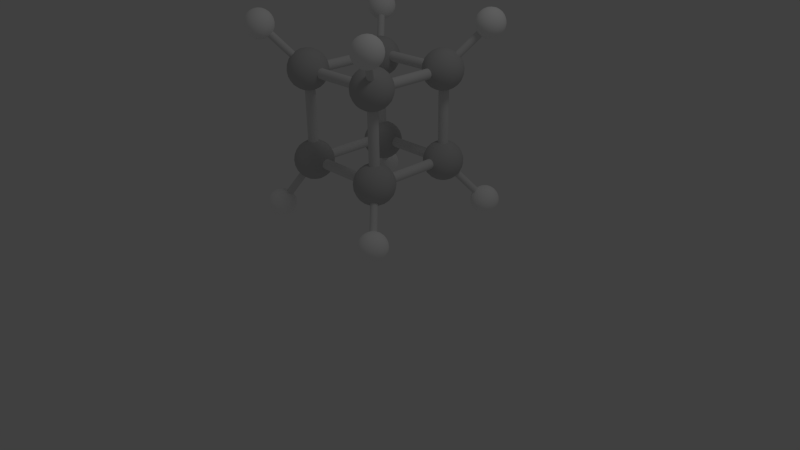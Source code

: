 # Source: C8H8.blend  (saved by Blender 2.53.0; exported with 4.5.12 LTS)
import bpy
from mathutils import Matrix  # noqa: F401  (used for matrix-valued properties, if any)

bpy.ops.wm.read_factory_settings(use_empty=True)
scene = bpy.context.scene
scene.name = 'Scene'

# ---- collections
col_collection_1 = bpy.data.collections.new('Collection 1'); scene.collection.children.link(col_collection_1)

# ---- materials (node trees are filled in below, after node groups)
mat_hydrogen = bpy.data.materials.new('Hydrogen')
mat_hydrogen.alpha_threshold = 0.0
mat_hydrogen.use_transparent_shadow = False
mat_hydrogen.diffuse_color = (1.0, 1.0, 1.0, 1.0)
mat_hydrogen.roughness = 0.5
mat_hydrogen.line_color = (0.0, 0.0, 0.0, 1.0)
mat_bond = bpy.data.materials.new('Bond')
mat_bond.alpha_threshold = 0.0
mat_bond.use_transparent_shadow = False
mat_bond.roughness = 0.5
mat_bond.line_color = (0.0, 0.0, 0.0, 1.0)
mat_oxygen = bpy.data.materials.new('Oxygen')
mat_oxygen.alpha_threshold = 0.0
mat_oxygen.use_transparent_shadow = False
mat_oxygen.diffuse_color = (0.565, 0.565, 0.565, 1.0)
mat_oxygen.roughness = 0.5
mat_oxygen.line_color = (0.0, 0.0, 0.0, 1.0)

# ---- material node trees

# ---- world
world_world = bpy.data.worlds.new('World'); scene.world = world_world
world_world.color = (0.05088, 0.05088, 0.05088)
world_world.use_sun_shadow = False
world_world.sun_shadow_jitter_overblur = 0.0
world_world.cycles.sampling_method = 'MANUAL'
world_world.cycles.sample_map_resolution = 256

# ---- cameras
cam_camera = bpy.data.cameras.new('Camera')
cam_camera.clip_end = 100.0
cam_camera.lens = 35.0
cam_camera.ortho_scale = 7.314
cam_camera.dof.focus_distance = 0.0
cam_camera.dof.aperture_fstop = 128.0

# ---- lights
light_lamp = bpy.data.lights.new('Lamp', 'POINT')
light_lamp.transmission_factor = 0.0
light_lamp.cutoff_distance = 30.0
light_lamp.energy = 100.0
light_lamp.shadow_buffer_clip_start = 1.001
light_lamp.shadow_soft_size = 1.0
light_lamp.shadow_maximum_resolution = 0.006
light_lamp.use_absolute_resolution = True
light_lamp.cycles.use_multiple_importance_sampling = False

# ---- meshes
me_hydrogen = bpy.data.meshes.new('Hydrogen')
me_hydrogen.from_pydata([(0.0, 0.0, -0.2), (0.1447, -0.1051, -0.08944), (-0.05528, -0.1701, -0.08944), (-0.1789, 0.0, -0.08944), (-0.05528, 0.1701, -0.08944), (0.1447, 0.1051, -0.08944), (0.05528, -0.1701, 0.08944), (-0.1447, -0.1051, 0.08944), (-0.1447, 0.1051, 0.08944), (0.05528, 0.1701, 0.08944), (0.1789, 0.0, 0.08944), (0.0, 0.0, 0.2), (0.08506, -0.0618, -0.1701), (-0.03249, -0.1, -0.1701), (0.05257, -0.1618, -0.1051), (0.08506, 0.0618, -0.1701), (0.1701, 0.0, -0.1051), (-0.1051, 0.0, -0.1701), (-0.1376, -0.1, -0.1051), (-0.03249, 0.1, -0.1701), (-0.1376, 0.1, -0.1051), (0.05257, 0.1618, -0.1051), (0.1902, 0.0618, 0.0), (0.1902, -0.0618, 0.0), (0.1176, -0.1618, 0.0), (0.0, -0.2, 0.0), (-0.1176, -0.1618, 0.0), (-0.1902, -0.0618, 0.0), (-0.1902, 0.0618, 0.0), (-0.1176, 0.1618, 0.0), (0.0, 0.2, 0.0), (0.1176, 0.1618, 0.0), (0.1376, -0.1, 0.1051), (-0.05257, -0.1618, 0.1051), (-0.1701, 0.0, 0.1051), (-0.05257, 0.1618, 0.1051), (0.1376, 0.1, 0.1051), (0.1051, 0.0, 0.1701), (0.03249, -0.1, 0.1701), (-0.08506, -0.0618, 0.1701), (-0.08506, 0.0618, 0.1701), (0.03249, 0.1, 0.1701), (0.1194, -0.08678, -0.1349), (0.04422, -0.03212, -0.1924), (-0.04562, -0.1404, -0.1349), (-0.01689, -0.05198, -0.1924), (0.1026, -0.1388, -0.1011), (-0.001405, -0.1725, -0.1011), (0.1194, 0.08678, -0.1349), (0.04422, 0.03212, -0.1924), (0.1637, -0.05465, -0.1011), (0.1637, 0.05465, -0.1011), (-0.1476, 0.0, -0.1349), (-0.05465, 0.0, -0.1924), (-0.1003, -0.1404, -0.1011), (-0.1645, -0.05198, -0.1011), (-0.04562, 0.1404, -0.1349), (-0.01689, 0.05198, -0.1924), (-0.1003, 0.1404, -0.1011), (-0.1645, 0.05198, -0.1011), (-0.001405, 0.1725, -0.1011), (0.1026, 0.1388, -0.1011), (0.1741, 0.08678, -0.04649), (0.1919, 0.03212, 0.04649), (0.1741, -0.08678, -0.04649), (0.1919, -0.03212, 0.04649), (0.1363, -0.1388, -0.04649), (0.08984, -0.1725, 0.04649), (0.02873, -0.1924, 0.04649), (-0.02873, -0.1924, -0.04649), (-0.1363, -0.1388, 0.04649), (-0.08984, -0.1725, -0.04649), (-0.1741, -0.08678, 0.04649), (-0.1919, -0.03212, -0.04649), (-0.1741, 0.08678, 0.04649), (-0.1919, 0.03212, -0.04649), (-0.08984, 0.1725, -0.04649), (-0.1363, 0.1388, 0.04649), (-0.02873, 0.1924, -0.04649), (0.02873, 0.1924, 0.04649), (0.1363, 0.1388, -0.04649), (0.08984, 0.1725, 0.04649), (0.1003, -0.1404, 0.1011), (0.1645, -0.05198, 0.1011), (-0.1026, -0.1388, 0.1011), (0.001405, -0.1725, 0.1011), (-0.1637, -0.05465, 0.1011), (-0.1637, 0.05465, 0.1011), (-0.1026, 0.1388, 0.1011), (0.001405, 0.1725, 0.1011), (0.1645, 0.05198, 0.1011), (0.1003, 0.1404, 0.1011), (0.05465, 0.0, 0.1924), (0.1476, 0.0, 0.1349), (0.04562, -0.1404, 0.1349), (0.01689, -0.05198, 0.1924), (-0.1194, -0.08678, 0.1349), (-0.04422, -0.03212, 0.1924), (-0.04422, 0.03212, 0.1924), (-0.1194, 0.08678, 0.1349), (0.01689, 0.05198, 0.1924), (0.04562, 0.1404, 0.1349), (0.07236, -0.1176, -0.1447), (0.02764, -0.08506, -0.1789), (0.01056, -0.1376, -0.1447), (0.1342, -0.03249, -0.1447), (0.08944, 0.0, -0.1789), (0.1342, 0.03249, -0.1447), (-0.08944, -0.1051, -0.1447), (-0.07236, -0.05257, -0.1789), (-0.1276, -0.05257, -0.1447), (-0.1276, 0.05257, -0.1447), (-0.07236, 0.05257, -0.1789), (-0.08944, 0.1051, -0.1447), (0.01056, 0.1376, -0.1447), (0.02764, 0.08506, -0.1789), (0.07236, 0.1176, -0.1447), (0.1894, -0.03249, -0.05528), (0.1894, 0.03249, -0.05528), (0.2, 0.0, 0.0), (0.02764, -0.1902, -0.05528), (0.08944, -0.1701, -0.05528), (0.0618, -0.1902, 0.0), (-0.1724, -0.08506, -0.05528), (-0.1342, -0.1376, -0.05528), (-0.1618, -0.1176, 0.0), (-0.1342, 0.1376, -0.05528), (-0.1724, 0.08506, -0.05528), (-0.1618, 0.1176, 0.0), (0.08944, 0.1701, -0.05528), (0.02764, 0.1902, -0.05528), (0.0618, 0.1902, 0.0), (0.1724, -0.08506, 0.05528), (0.1618, -0.1176, 0.0), (0.1342, -0.1376, 0.05528), (-0.02764, -0.1902, 0.05528), (-0.0618, -0.1902, 0.0), (-0.08944, -0.1701, 0.05528), (-0.1894, -0.03249, 0.05528), (-0.2, 0.0, 0.0), (-0.1894, 0.03249, 0.05528), (-0.08944, 0.1701, 0.05528), (-0.0618, 0.1902, 0.0), (-0.02764, 0.1902, 0.05528), (0.1342, 0.1376, 0.05528), (0.1618, 0.1176, 0.0), (0.1724, 0.08506, 0.05528), (0.08944, -0.1051, 0.1447), (0.1276, -0.05257, 0.1447), (0.07236, -0.05257, 0.1789), (-0.07236, -0.1176, 0.1447), (-0.01056, -0.1376, 0.1447), (-0.02764, -0.08506, 0.1789), (-0.1342, 0.03249, 0.1447), (-0.1342, -0.03249, 0.1447), (-0.08944, 0.0, 0.1789), (-0.01056, 0.1376, 0.1447), (-0.07236, 0.1176, 0.1447), (-0.02764, 0.08506, 0.1789), (0.1276, 0.05257, 0.1447), (0.08944, 0.1051, 0.1447), (0.07236, 0.05257, 0.1789)], [], [(102, 46, 14), (46, 102, 42), (12, 42, 102), (42, 1, 46), (102, 103, 12), (103, 102, 104), (14, 104, 102), (104, 13, 103), (44, 47, 2), (47, 44, 104), (13, 104, 44), (104, 14, 47), (45, 103, 13), (103, 45, 43), (0, 43, 45), (43, 12, 103), (105, 16, 50), (50, 42, 105), (12, 105, 42), (42, 50, 1), (105, 12, 106), (106, 107, 105), (16, 105, 107), (107, 106, 15), (48, 5, 51), (51, 107, 48), (15, 48, 107), (107, 51, 16), (49, 15, 106), (106, 43, 49), (0, 49, 43), (43, 106, 12), (108, 54, 18), (54, 108, 44), (13, 44, 108), (44, 2, 54), (108, 109, 13), (109, 108, 110), (18, 110, 108), (110, 17, 109), (52, 55, 3), (55, 52, 110), (17, 110, 52), (110, 18, 55), (53, 109, 17), (109, 53, 45), (0, 45, 53), (45, 13, 109), (111, 59, 20), (59, 111, 52), (17, 52, 111), (52, 3, 59), (111, 112, 17), (112, 111, 113), (20, 113, 111), (113, 19, 112), (56, 58, 4), (58, 56, 113), (19, 113, 56), (113, 20, 58), (57, 112, 19), (112, 57, 53), (0, 53, 57), (53, 17, 112), (114, 60, 21), (60, 114, 56), (19, 56, 114), (56, 4, 60), (114, 115, 19), (115, 114, 116), (21, 116, 114), (116, 15, 115), (48, 61, 5), (61, 48, 116), (15, 116, 48), (116, 21, 61), (49, 115, 15), (115, 49, 57), (0, 57, 49), (57, 19, 115), (117, 23, 64), (64, 50, 117), (16, 117, 50), (50, 64, 1), (117, 16, 118), (118, 119, 117), (23, 117, 119), (119, 118, 22), (63, 10, 65), (65, 119, 63), (22, 63, 119), (119, 65, 23), (62, 22, 118), (118, 51, 62), (5, 62, 51), (51, 118, 16), (120, 25, 69), (69, 47, 120), (14, 120, 47), (47, 69, 2), (120, 14, 121), (121, 122, 120), (25, 120, 122), (122, 121, 24), (67, 6, 68), (68, 122, 67), (24, 67, 122), (122, 68, 25), (66, 24, 121), (121, 46, 66), (1, 66, 46), (46, 121, 14), (123, 27, 73), (73, 55, 123), (18, 123, 55), (55, 73, 3), (123, 18, 124), (124, 125, 123), (27, 123, 125), (125, 124, 26), (70, 7, 72), (72, 125, 70), (26, 70, 125), (125, 72, 27), (71, 26, 124), (124, 54, 71), (2, 71, 54), (54, 124, 18), (126, 29, 76), (76, 58, 126), (20, 126, 58), (58, 76, 4), (126, 20, 127), (127, 128, 126), (29, 126, 128), (128, 127, 28), (74, 8, 77), (77, 128, 74), (28, 74, 128), (128, 77, 29), (75, 28, 127), (127, 59, 75), (3, 75, 59), (59, 127, 20), (129, 31, 80), (80, 61, 129), (21, 129, 61), (61, 80, 5), (129, 21, 130), (130, 131, 129), (31, 129, 131), (131, 130, 30), (79, 9, 81), (81, 131, 79), (30, 79, 131), (131, 81, 31), (78, 30, 130), (130, 60, 78), (4, 78, 60), (60, 130, 21), (132, 83, 32), (83, 132, 65), (23, 65, 132), (65, 10, 83), (132, 133, 23), (133, 132, 134), (32, 134, 132), (134, 24, 133), (67, 82, 6), (82, 67, 134), (24, 134, 67), (134, 32, 82), (66, 133, 24), (133, 66, 64), (1, 64, 66), (64, 23, 133), (135, 85, 33), (85, 135, 68), (25, 68, 135), (68, 6, 85), (135, 136, 25), (136, 135, 137), (33, 137, 135), (137, 26, 136), (70, 84, 7), (84, 70, 137), (26, 137, 70), (137, 33, 84), (71, 136, 26), (136, 71, 69), (2, 69, 71), (69, 25, 136), (138, 86, 34), (86, 138, 72), (27, 72, 138), (72, 7, 86), (138, 139, 27), (139, 138, 140), (34, 140, 138), (140, 28, 139), (74, 87, 8), (87, 74, 140), (28, 140, 74), (140, 34, 87), (75, 139, 28), (139, 75, 73), (3, 73, 75), (73, 27, 139), (141, 88, 35), (88, 141, 77), (29, 77, 141), (77, 8, 88), (141, 142, 29), (142, 141, 143), (35, 143, 141), (143, 30, 142), (79, 89, 9), (89, 79, 143), (30, 143, 79), (143, 35, 89), (78, 142, 30), (142, 78, 76), (4, 76, 78), (76, 29, 142), (144, 91, 36), (91, 144, 81), (31, 81, 144), (81, 9, 91), (144, 145, 31), (145, 144, 146), (36, 146, 144), (146, 22, 145), (63, 90, 10), (90, 63, 146), (22, 146, 63), (146, 36, 90), (62, 145, 22), (145, 62, 80), (5, 80, 62), (80, 31, 145), (147, 38, 94), (94, 82, 147), (32, 147, 82), (82, 94, 6), (147, 32, 148), (148, 149, 147), (38, 147, 149), (149, 148, 37), (92, 11, 95), (95, 149, 92), (37, 92, 149), (149, 95, 38), (93, 37, 148), (148, 83, 93), (10, 93, 83), (83, 148, 32), (150, 39, 96), (96, 84, 150), (33, 150, 84), (84, 96, 7), (150, 33, 151), (151, 152, 150), (39, 150, 152), (152, 151, 38), (95, 11, 97), (97, 152, 95), (38, 95, 152), (152, 97, 39), (94, 38, 151), (151, 85, 94), (6, 94, 85), (85, 151, 33), (153, 40, 99), (99, 87, 153), (34, 153, 87), (87, 99, 8), (153, 34, 154), (154, 155, 153), (40, 153, 155), (155, 154, 39), (97, 11, 98), (98, 155, 97), (39, 97, 155), (155, 98, 40), (96, 39, 154), (154, 86, 96), (7, 96, 86), (86, 154, 34), (156, 41, 101), (101, 89, 156), (35, 156, 89), (89, 101, 9), (156, 35, 157), (157, 158, 156), (41, 156, 158), (158, 157, 40), (98, 11, 100), (100, 158, 98), (40, 98, 158), (158, 100, 41), (99, 40, 157), (157, 88, 99), (8, 99, 88), (88, 157, 35), (159, 37, 93), (93, 90, 159), (36, 159, 90), (90, 93, 10), (159, 36, 160), (160, 161, 159), (37, 159, 161), (161, 160, 41), (100, 11, 92), (92, 161, 100), (41, 100, 161), (161, 92, 37), (101, 41, 160), (160, 91, 101), (9, 101, 91), (91, 160, 36)])
me_hydrogen.polygons.foreach_set('use_smooth', [True] * 320)
me_hydrogen.materials.append(mat_hydrogen)
me_hydrogen.use_remesh_preserve_volume = False
me_hydrogen.use_remesh_preserve_attributes = False
me_hydrogen.use_mirror_vertex_groups = False
me_hydrogen.update()
me_bond = bpy.data.meshes.new('Bond')
me_bond.from_pydata([(0.7071, 0.7071, -1.0), (0.8315, 0.5556, -1.0), (0.9239, 0.3827, -1.0), (0.9808, 0.1951, -1.0), (1.0, 7.55e-08, -1.0), (0.9808, -0.1951, -1.0), (0.9239, -0.3827, -1.0), (0.8315, -0.5556, -1.0), (0.7071, -0.7071, -1.0), (0.5556, -0.8315, -1.0), (0.3827, -0.9239, -1.0), (0.1951, -0.9808, -1.0), (-3.258e-07, -1.0, -1.0), (-0.1951, -0.9808, -1.0), (-0.3827, -0.9239, -1.0), (-0.5556, -0.8315, -1.0), (-0.7071, -0.7071, -1.0), (-0.8315, -0.5556, -1.0), (-0.9239, -0.3827, -1.0), (-0.9808, -0.1951, -1.0), (-1.0, 9.656e-07, -1.0), (-0.9808, 0.1951, -1.0), (-0.9239, 0.3827, -1.0), (-0.8315, 0.5556, -1.0), (-0.7071, 0.7071, -1.0), (-0.5556, 0.8315, -1.0), (-0.3827, 0.9239, -1.0), (-0.1951, 0.9808, -1.0), (1.605e-06, 1.0, -1.0), (0.1951, 0.9808, -1.0), (0.3827, 0.9239, -1.0), (0.5556, 0.8315, -1.0), (0.7071, 0.7071, 1.0), (0.8315, 0.5556, 1.0), (0.9239, 0.3827, 1.0), (0.9808, 0.1951, 1.0), (1.0, -2.245e-06, 1.0), (0.9808, -0.1951, 1.0), (0.9239, -0.3827, 1.0), (0.8315, -0.5556, 1.0), (0.7071, -0.7071, 1.0), (0.5556, -0.8315, 1.0), (0.3827, -0.9239, 1.0), (0.1951, -0.9808, 1.0), (9.298e-07, -1.0, 1.0), (-0.1951, -0.9808, 1.0), (-0.3827, -0.9239, 1.0), (-0.5556, -0.8315, 1.0), (-0.7071, -0.7071, 1.0), (-0.8315, -0.5556, 1.0), (-0.9239, -0.3827, 1.0), (-0.9808, -0.1951, 1.0), (-1.0, -4.105e-06, 1.0), (-0.9808, 0.1951, 1.0), (-0.9239, 0.3827, 1.0), (-0.8315, 0.5556, 1.0), (-0.7071, 0.7071, 1.0), (-0.5556, 0.8315, 1.0), (-0.3827, 0.9239, 1.0), (-0.1951, 0.9808, 1.0), (-7.28e-06, 1.0, 1.0), (0.1951, 0.9808, 1.0), (0.3827, 0.9239, 1.0), (0.5556, 0.8315, 1.0), (0.0, 0.0, -1.0), (0.0, 0.0, 1.0)], [], [(64, 0, 1), (65, 33, 32), (64, 1, 2), (65, 34, 33), (64, 2, 3), (65, 35, 34), (64, 3, 4), (65, 36, 35), (64, 4, 5), (65, 37, 36), (64, 5, 6), (65, 38, 37), (64, 6, 7), (65, 39, 38), (64, 7, 8), (65, 40, 39), (64, 8, 9), (65, 41, 40), (64, 9, 10), (65, 42, 41), (64, 10, 11), (65, 43, 42), (64, 11, 12), (65, 44, 43), (64, 12, 13), (65, 45, 44), (64, 13, 14), (65, 46, 45), (64, 14, 15), (65, 47, 46), (64, 15, 16), (65, 48, 47), (64, 16, 17), (65, 49, 48), (64, 17, 18), (65, 50, 49), (64, 18, 19), (65, 51, 50), (64, 19, 20), (65, 52, 51), (64, 20, 21), (65, 53, 52), (64, 21, 22), (65, 54, 53), (64, 22, 23), (65, 55, 54), (64, 23, 24), (65, 56, 55), (64, 24, 25), (65, 57, 56), (64, 25, 26), (65, 58, 57), (64, 26, 27), (65, 59, 58), (64, 27, 28), (65, 60, 59), (64, 28, 29), (65, 61, 60), (64, 29, 30), (65, 62, 61), (64, 30, 31), (65, 63, 62), (31, 0, 64), (65, 32, 63), (0, 32, 33, 1), (1, 33, 34, 2), (2, 34, 35, 3), (3, 35, 36, 4), (4, 36, 37, 5), (5, 37, 38, 6), (6, 38, 39, 7), (7, 39, 40, 8), (8, 40, 41, 9), (9, 41, 42, 10), (10, 42, 43, 11), (11, 43, 44, 12), (12, 44, 45, 13), (13, 45, 46, 14), (14, 46, 47, 15), (15, 47, 48, 16), (16, 48, 49, 17), (17, 49, 50, 18), (18, 50, 51, 19), (19, 51, 52, 20), (20, 52, 53, 21), (21, 53, 54, 22), (22, 54, 55, 23), (23, 55, 56, 24), (24, 56, 57, 25), (25, 57, 58, 26), (26, 58, 59, 27), (27, 59, 60, 28), (28, 60, 61, 29), (29, 61, 62, 30), (30, 62, 63, 31), (32, 0, 31, 63)])
me_bond.materials.append(mat_bond)
me_bond.use_remesh_preserve_volume = False
me_bond.use_remesh_preserve_attributes = False
me_bond.use_mirror_vertex_groups = False
me_bond.update()
me_oxygen = bpy.data.meshes.new('Oxygen')
me_oxygen.from_pydata([(0.0, 0.0, -0.2), (0.1447, -0.1051, -0.08944), (-0.05528, -0.1701, -0.08944), (-0.1789, 0.0, -0.08944), (-0.05528, 0.1701, -0.08944), (0.1447, 0.1051, -0.08944), (0.05528, -0.1701, 0.08944), (-0.1447, -0.1051, 0.08944), (-0.1447, 0.1051, 0.08944), (0.05528, 0.1701, 0.08944), (0.1789, 0.0, 0.08944), (0.0, 0.0, 0.2), (0.08506, -0.0618, -0.1701), (-0.03249, -0.1, -0.1701), (0.05257, -0.1618, -0.1051), (0.08506, 0.0618, -0.1701), (0.1701, 0.0, -0.1051), (-0.1051, 0.0, -0.1701), (-0.1376, -0.1, -0.1051), (-0.03249, 0.1, -0.1701), (-0.1376, 0.1, -0.1051), (0.05257, 0.1618, -0.1051), (0.1902, 0.0618, 0.0), (0.1902, -0.0618, 0.0), (0.1176, -0.1618, 0.0), (0.0, -0.2, 0.0), (-0.1176, -0.1618, 0.0), (-0.1902, -0.0618, 0.0), (-0.1902, 0.0618, 0.0), (-0.1176, 0.1618, 0.0), (0.0, 0.2, 0.0), (0.1176, 0.1618, 0.0), (0.1376, -0.1, 0.1051), (-0.05257, -0.1618, 0.1051), (-0.1701, 0.0, 0.1051), (-0.05257, 0.1618, 0.1051), (0.1376, 0.1, 0.1051), (0.1051, 0.0, 0.1701), (0.03249, -0.1, 0.1701), (-0.08506, -0.0618, 0.1701), (-0.08506, 0.0618, 0.1701), (0.03249, 0.1, 0.1701), (0.1194, -0.08678, -0.1349), (0.04422, -0.03212, -0.1924), (-0.01689, -0.05198, -0.1924), (-0.04562, -0.1404, -0.1349), (0.1026, -0.1388, -0.1011), (-0.001405, -0.1725, -0.1011), (0.1194, 0.08678, -0.1349), (0.04422, 0.03212, -0.1924), (0.1637, 0.05465, -0.1011), (0.1637, -0.05465, -0.1011), (-0.1476, 0.0, -0.1349), (-0.05465, 0.0, -0.1924), (-0.1645, -0.05198, -0.1011), (-0.1003, -0.1404, -0.1011), (-0.04562, 0.1404, -0.1349), (-0.01689, 0.05198, -0.1924), (-0.1003, 0.1404, -0.1011), (-0.1645, 0.05198, -0.1011), (0.1026, 0.1388, -0.1011), (-0.001405, 0.1725, -0.1011), (0.1741, 0.08678, -0.04649), (0.1919, 0.03212, 0.04649), (0.1919, -0.03212, 0.04649), (0.1741, -0.08678, -0.04649), (0.08984, -0.1725, 0.04649), (0.1363, -0.1388, -0.04649), (0.02873, -0.1924, 0.04649), (-0.02873, -0.1924, -0.04649), (-0.1363, -0.1388, 0.04649), (-0.08984, -0.1725, -0.04649), (-0.1741, -0.08678, 0.04649), (-0.1919, -0.03212, -0.04649), (-0.1919, 0.03212, -0.04649), (-0.1741, 0.08678, 0.04649), (-0.08984, 0.1725, -0.04649), (-0.1363, 0.1388, 0.04649), (0.02873, 0.1924, 0.04649), (-0.02873, 0.1924, -0.04649), (0.1363, 0.1388, -0.04649), (0.08984, 0.1725, 0.04649), (0.1003, -0.1404, 0.1011), (0.1645, -0.05198, 0.1011), (0.001405, -0.1725, 0.1011), (-0.1026, -0.1388, 0.1011), (-0.1637, -0.05465, 0.1011), (-0.1637, 0.05465, 0.1011), (0.001405, 0.1725, 0.1011), (-0.1026, 0.1388, 0.1011), (0.1645, 0.05198, 0.1011), (0.1003, 0.1404, 0.1011), (0.1476, 0.0, 0.1349), (0.05465, 0.0, 0.1924), (0.04562, -0.1404, 0.1349), (0.01689, -0.05198, 0.1924), (-0.1194, -0.08678, 0.1349), (-0.04422, -0.03212, 0.1924), (-0.04422, 0.03212, 0.1924), (-0.1194, 0.08678, 0.1349), (0.04562, 0.1404, 0.1349), (0.01689, 0.05198, 0.1924), (0.07236, -0.1176, -0.1447), (0.02764, -0.08506, -0.1789), (0.01056, -0.1376, -0.1447), (0.1342, -0.03249, -0.1447), (0.08944, 0.0, -0.1789), (0.1342, 0.03249, -0.1447), (-0.08944, -0.1051, -0.1447), (-0.07236, -0.05257, -0.1789), (-0.1276, -0.05257, -0.1447), (-0.1276, 0.05257, -0.1447), (-0.07236, 0.05257, -0.1789), (-0.08944, 0.1051, -0.1447), (0.01056, 0.1376, -0.1447), (0.02764, 0.08506, -0.1789), (0.07236, 0.1176, -0.1447), (0.1894, -0.03249, -0.05528), (0.1894, 0.03249, -0.05528), (0.2, 0.0, 0.0), (0.02764, -0.1902, -0.05528), (0.08944, -0.1701, -0.05528), (0.0618, -0.1902, 0.0), (-0.1724, -0.08506, -0.05528), (-0.1342, -0.1376, -0.05528), (-0.1618, -0.1176, 0.0), (-0.1342, 0.1376, -0.05528), (-0.1724, 0.08506, -0.05528), (-0.1618, 0.1176, 0.0), (0.08944, 0.1701, -0.05528), (0.02764, 0.1902, -0.05528), (0.0618, 0.1902, 0.0), (0.1724, -0.08506, 0.05528), (0.1618, -0.1176, 0.0), (0.1342, -0.1376, 0.05528), (-0.02764, -0.1902, 0.05528), (-0.0618, -0.1902, 0.0), (-0.08944, -0.1701, 0.05528), (-0.1894, -0.03249, 0.05528), (-0.2, 0.0, 0.0), (-0.1894, 0.03249, 0.05528), (-0.08944, 0.1701, 0.05528), (-0.0618, 0.1902, 0.0), (-0.02764, 0.1902, 0.05528), (0.1342, 0.1376, 0.05528), (0.1618, 0.1176, 0.0), (0.1724, 0.08506, 0.05528), (0.08944, -0.1051, 0.1447), (0.1276, -0.05257, 0.1447), (0.07236, -0.05257, 0.1789), (-0.07236, -0.1176, 0.1447), (-0.01056, -0.1376, 0.1447), (-0.02764, -0.08506, 0.1789), (-0.1342, 0.03249, 0.1447), (-0.1342, -0.03249, 0.1447), (-0.08944, 0.0, 0.1789), (-0.01056, 0.1376, 0.1447), (-0.07236, 0.1176, 0.1447), (-0.02764, 0.08506, 0.1789), (0.1276, 0.05257, 0.1447), (0.08944, 0.1051, 0.1447), (0.07236, 0.05257, 0.1789)], [], [(102, 46, 14), (46, 102, 42), (12, 42, 102), (42, 1, 46), (102, 103, 12), (103, 102, 104), (14, 104, 102), (104, 13, 103), (45, 47, 2), (47, 45, 104), (13, 104, 45), (104, 14, 47), (44, 103, 13), (103, 44, 43), (0, 43, 44), (43, 12, 103), (105, 16, 51), (51, 42, 105), (12, 105, 42), (42, 51, 1), (105, 12, 106), (106, 107, 105), (16, 105, 107), (107, 106, 15), (48, 5, 50), (50, 107, 48), (15, 48, 107), (107, 50, 16), (49, 15, 106), (106, 43, 49), (0, 49, 43), (43, 106, 12), (108, 55, 18), (55, 108, 45), (13, 45, 108), (45, 2, 55), (108, 109, 13), (109, 108, 110), (18, 110, 108), (110, 17, 109), (52, 54, 3), (54, 52, 110), (17, 110, 52), (110, 18, 54), (53, 109, 17), (109, 53, 44), (0, 44, 53), (44, 13, 109), (111, 59, 20), (59, 111, 52), (17, 52, 111), (52, 3, 59), (111, 112, 17), (112, 111, 113), (20, 113, 111), (113, 19, 112), (56, 58, 4), (58, 56, 113), (19, 113, 56), (113, 20, 58), (57, 112, 19), (112, 57, 53), (0, 53, 57), (53, 17, 112), (114, 61, 21), (61, 114, 56), (19, 56, 114), (56, 4, 61), (114, 115, 19), (115, 114, 116), (21, 116, 114), (116, 15, 115), (48, 60, 5), (60, 48, 116), (15, 116, 48), (116, 21, 60), (49, 115, 15), (115, 49, 57), (0, 57, 49), (57, 19, 115), (117, 23, 65), (65, 51, 117), (16, 117, 51), (51, 65, 1), (117, 16, 118), (118, 119, 117), (23, 117, 119), (119, 118, 22), (63, 10, 64), (64, 119, 63), (22, 63, 119), (119, 64, 23), (62, 22, 118), (118, 50, 62), (5, 62, 50), (50, 118, 16), (120, 25, 69), (69, 47, 120), (14, 120, 47), (47, 69, 2), (120, 14, 121), (121, 122, 120), (25, 120, 122), (122, 121, 24), (66, 6, 68), (68, 122, 66), (24, 66, 122), (122, 68, 25), (67, 24, 121), (121, 46, 67), (1, 67, 46), (46, 121, 14), (123, 27, 73), (73, 54, 123), (18, 123, 54), (54, 73, 3), (123, 18, 124), (124, 125, 123), (27, 123, 125), (125, 124, 26), (70, 7, 72), (72, 125, 70), (26, 70, 125), (125, 72, 27), (71, 26, 124), (124, 55, 71), (2, 71, 55), (55, 124, 18), (126, 29, 76), (76, 58, 126), (20, 126, 58), (58, 76, 4), (126, 20, 127), (127, 128, 126), (29, 126, 128), (128, 127, 28), (75, 8, 77), (77, 128, 75), (28, 75, 128), (128, 77, 29), (74, 28, 127), (127, 59, 74), (3, 74, 59), (59, 127, 20), (129, 31, 80), (80, 60, 129), (21, 129, 60), (60, 80, 5), (129, 21, 130), (130, 131, 129), (31, 129, 131), (131, 130, 30), (78, 9, 81), (81, 131, 78), (30, 78, 131), (131, 81, 31), (79, 30, 130), (130, 61, 79), (4, 79, 61), (61, 130, 21), (132, 83, 32), (83, 132, 64), (23, 64, 132), (64, 10, 83), (132, 133, 23), (133, 132, 134), (32, 134, 132), (134, 24, 133), (66, 82, 6), (82, 66, 134), (24, 134, 66), (134, 32, 82), (67, 133, 24), (133, 67, 65), (1, 65, 67), (65, 23, 133), (135, 84, 33), (84, 135, 68), (25, 68, 135), (68, 6, 84), (135, 136, 25), (136, 135, 137), (33, 137, 135), (137, 26, 136), (70, 85, 7), (85, 70, 137), (26, 137, 70), (137, 33, 85), (71, 136, 26), (136, 71, 69), (2, 69, 71), (69, 25, 136), (138, 86, 34), (86, 138, 72), (27, 72, 138), (72, 7, 86), (138, 139, 27), (139, 138, 140), (34, 140, 138), (140, 28, 139), (75, 87, 8), (87, 75, 140), (28, 140, 75), (140, 34, 87), (74, 139, 28), (139, 74, 73), (3, 73, 74), (73, 27, 139), (141, 89, 35), (89, 141, 77), (29, 77, 141), (77, 8, 89), (141, 142, 29), (142, 141, 143), (35, 143, 141), (143, 30, 142), (78, 88, 9), (88, 78, 143), (30, 143, 78), (143, 35, 88), (79, 142, 30), (142, 79, 76), (4, 76, 79), (76, 29, 142), (144, 91, 36), (91, 144, 81), (31, 81, 144), (81, 9, 91), (144, 145, 31), (145, 144, 146), (36, 146, 144), (146, 22, 145), (63, 90, 10), (90, 63, 146), (22, 146, 63), (146, 36, 90), (62, 145, 22), (145, 62, 80), (5, 80, 62), (80, 31, 145), (147, 38, 94), (94, 82, 147), (32, 147, 82), (82, 94, 6), (147, 32, 148), (148, 149, 147), (38, 147, 149), (149, 148, 37), (93, 11, 95), (95, 149, 93), (37, 93, 149), (149, 95, 38), (92, 37, 148), (148, 83, 92), (10, 92, 83), (83, 148, 32), (150, 39, 96), (96, 85, 150), (33, 150, 85), (85, 96, 7), (150, 33, 151), (151, 152, 150), (39, 150, 152), (152, 151, 38), (95, 11, 97), (97, 152, 95), (38, 95, 152), (152, 97, 39), (94, 38, 151), (151, 84, 94), (6, 94, 84), (84, 151, 33), (153, 40, 99), (99, 87, 153), (34, 153, 87), (87, 99, 8), (153, 34, 154), (154, 155, 153), (40, 153, 155), (155, 154, 39), (97, 11, 98), (98, 155, 97), (39, 97, 155), (155, 98, 40), (96, 39, 154), (154, 86, 96), (7, 96, 86), (86, 154, 34), (156, 41, 100), (100, 88, 156), (35, 156, 88), (88, 100, 9), (156, 35, 157), (157, 158, 156), (41, 156, 158), (158, 157, 40), (98, 11, 101), (101, 158, 98), (40, 98, 158), (158, 101, 41), (99, 40, 157), (157, 89, 99), (8, 99, 89), (89, 157, 35), (159, 37, 92), (92, 90, 159), (36, 159, 90), (90, 92, 10), (159, 36, 160), (160, 161, 159), (37, 159, 161), (161, 160, 41), (101, 11, 93), (93, 161, 101), (41, 101, 161), (161, 93, 37), (100, 41, 160), (160, 91, 100), (9, 100, 91), (91, 160, 36)])
me_oxygen.polygons.foreach_set('use_smooth', [True] * 320)
me_oxygen.materials.append(mat_oxygen)
me_oxygen.use_remesh_preserve_volume = False
me_oxygen.use_remesh_preserve_attributes = False
me_oxygen.use_mirror_vertex_groups = False
me_oxygen.update()

# ---- objects
ob_atom_1_h_003 = bpy.data.objects.new('Atom.1.H.003', me_hydrogen)
ob_bond_020 = bpy.data.objects.new('Bond.020', me_bond)
ob_bond_019 = bpy.data.objects.new('Bond.019', me_bond)
ob_atom_1_h_002 = bpy.data.objects.new('Atom.1.H.002', me_hydrogen)
ob_bond_018 = bpy.data.objects.new('Bond.018', me_bond)
ob_bond_017 = bpy.data.objects.new('Bond.017', me_bond)
ob_atom_1_h_001 = bpy.data.objects.new('Atom.1.H.001', me_hydrogen)
ob_bond_016 = bpy.data.objects.new('Bond.016', me_bond)
ob_atom_6_o = bpy.data.objects.new('Atom.6.O', me_oxygen)
ob_bond_015 = bpy.data.objects.new('Bond.015', me_bond)
ob_atom_5_o_001 = bpy.data.objects.new('Atom.5.O.001', me_oxygen)
ob_bond_014 = bpy.data.objects.new('Bond.014', me_bond)
ob_bond_013 = bpy.data.objects.new('Bond.013', me_bond)
ob_atom_1_h = bpy.data.objects.new('Atom.1.H', me_hydrogen)
ob_bond_012 = bpy.data.objects.new('Bond.012', me_bond)
ob_atom_6_h_002 = bpy.data.objects.new('Atom.6.H.002', me_hydrogen)
ob_bond_011 = bpy.data.objects.new('Bond.011', me_bond)
ob_atom_1_o_003 = bpy.data.objects.new('Atom.1.O.003', me_oxygen)
ob_atom_6_h_001 = bpy.data.objects.new('Atom.6.H.001', me_hydrogen)
ob_bond_009 = bpy.data.objects.new('Bond.009', me_bond)
ob_bond_008 = bpy.data.objects.new('Bond.008', me_bond)
ob_bond_007 = bpy.data.objects.new('Bond.007', me_bond)
ob_atom_6_h = bpy.data.objects.new('Atom.6.H', me_hydrogen)
ob_bond_006 = bpy.data.objects.new('Bond.006', me_bond)
ob_atom_4_o_001 = bpy.data.objects.new('Atom.4.O.001', me_oxygen)
ob_bond_005 = bpy.data.objects.new('Bond.005', me_bond)
ob_atom_1_o_001 = bpy.data.objects.new('Atom.1.O.001', me_oxygen)
ob_bond_004 = bpy.data.objects.new('Bond.004', me_bond)
ob_atom_5_o = bpy.data.objects.new('Atom.5.O', me_oxygen)
ob_bond_003 = bpy.data.objects.new('Bond.003', me_bond)
ob_bond_002 = bpy.data.objects.new('Bond.002', me_bond)
ob_atom_3_h = bpy.data.objects.new('Atom.3.H', me_hydrogen)
ob_bond_001 = bpy.data.objects.new('Bond.001', me_bond)
ob_atom_1_o = bpy.data.objects.new('Atom.1.O', me_oxygen)
ob_bond = bpy.data.objects.new('Bond', me_bond)
ob_atom_0_o = bpy.data.objects.new('Atom.0.O', me_oxygen)
ob_lamp = bpy.data.objects.new('Lamp', light_lamp)
ob_camera = bpy.data.objects.new('Camera', cam_camera)

# ---- transforms, parenting, visibility, modifiers, constraints
ob_atom_1_h_003.location = (0.4521, -0.4575, 3.05)
ob_atom_1_h_003.rotation_euler = (0.0, 0.7854, -0.7854)
ob_atom_1_h_003.scale = (1.09, 1.09, 1.09)
ob_atom_1_h_003.empty_display_type = 'ARROWS'
ob_atom_1_h_003.show_name = True
ob_atom_1_h_003.lineart.crease_threshold = 0.0
ob_bond_020.location = (0.2246, -0.23, 2.728)
ob_bond_020.rotation_euler = (0.0, 0.7854, -0.7854)
ob_bond_020.scale = (0.0545, 0.0545, 0.455)
ob_bond_020.empty_display_type = 'ARROWS'
ob_bond_020.lineart.crease_threshold = 0.0
ob_bond_019.location = (0.0, 0.68, 2.403)
ob_bond_019.rotation_euler = (1.571, 0.0, 0.0)
ob_bond_019.scale = (0.076, 0.076, 0.68)
ob_bond_019.empty_display_type = 'ARROWS'
ob_bond_019.lineart.crease_threshold = 0.0
ob_atom_1_h_002.location = (0.4694, 1.777, 3.06)
ob_atom_1_h_002.rotation_euler = (-0.7854, 0.0, -0.7854)
ob_atom_1_h_002.scale = (1.09, 1.09, 1.09)
ob_atom_1_h_002.empty_display_type = 'ARROWS'
ob_atom_1_h_002.show_name = True
ob_atom_1_h_002.lineart.crease_threshold = 0.0
ob_bond_018.location = (0.2419, 1.55, 2.738)
ob_bond_018.rotation_euler = (-0.7854, 0.0, -0.7854)
ob_bond_018.scale = (0.0545, 0.0545, 0.455)
ob_bond_018.empty_display_type = 'ARROWS'
ob_bond_018.lineart.crease_threshold = 0.0
ob_bond_017.location = (-0.68, 1.36, 2.403)
ob_bond_017.rotation_euler = (-0.0, 1.571, 0.0)
ob_bond_017.scale = (0.076, 0.076, 0.68)
ob_bond_017.empty_display_type = 'ARROWS'
ob_bond_017.lineart.crease_threshold = 0.0
ob_atom_1_h_001.location = (-1.809, 1.818, 3.0)
ob_atom_1_h_001.rotation_euler = (0.0, -0.7854, -0.7854)
ob_atom_1_h_001.scale = (1.09, 1.09, 1.09)
ob_atom_1_h_001.empty_display_type = 'ARROWS'
ob_atom_1_h_001.show_name = True
ob_atom_1_h_001.lineart.crease_threshold = 0.0
ob_bond_016.location = (-1.582, 1.59, 2.678)
ob_bond_016.rotation_euler = (0.0, -0.7854, -0.7854)
ob_bond_016.scale = (0.0545, 0.0545, 0.455)
ob_bond_016.empty_display_type = 'ARROWS'
ob_bond_016.lineart.crease_threshold = 0.0
ob_atom_6_o.location = (-1.36, 0.0, 1.043)
ob_atom_6_o.rotation_euler = (-0.0, -3.142, -0.0)
ob_atom_6_o.scale = (1.52, 1.52, 1.52)
ob_atom_6_o.empty_display_type = 'ARROWS'
ob_atom_6_o.show_name = True
ob_atom_6_o.lineart.crease_threshold = 0.0
ob_bond_015.location = (-1.36, 0.0, 1.723)
ob_bond_015.rotation_euler = (-0.0, -3.142, -0.0)
ob_bond_015.scale = (0.076, 0.076, 0.68)
ob_bond_015.empty_display_type = 'ARROWS'
ob_bond_015.lineart.crease_threshold = 0.0
ob_atom_5_o_001.location = (-1.354, 1.362, 2.357)
ob_atom_5_o_001.rotation_euler = (-1.571, -0.7854, -0.7854)
ob_atom_5_o_001.scale = (1.52, 1.52, 1.52)
ob_atom_5_o_001.empty_display_type = 'ARROWS'
ob_atom_5_o_001.show_name = True
ob_atom_5_o_001.lineart.crease_threshold = 0.0
ob_bond_014.location = (-1.36, 0.68, 2.403)
ob_bond_014.rotation_euler = (-1.571, 0.0, 0.0)
ob_bond_014.scale = (0.076, 0.076, 0.68)
ob_bond_014.empty_display_type = 'ARROWS'
ob_bond_014.lineart.crease_threshold = 0.0
ob_bond_013.location = (-0.68, 0.0, 2.403)
ob_bond_013.rotation_euler = (-0.0, 1.571, 0.0)
ob_bond_013.scale = (0.076, 0.076, 0.68)
ob_bond_013.empty_display_type = 'ARROWS'
ob_bond_013.lineart.crease_threshold = 0.0
ob_atom_1_h.location = (-1.817, -0.4675, 3.06)
ob_atom_1_h.rotation_euler = (0.7854, 0.0, -0.7854)
ob_atom_1_h.scale = (1.09, 1.09, 1.09)
ob_atom_1_h.empty_display_type = 'ARROWS'
ob_atom_1_h.show_name = True
ob_atom_1_h.lineart.crease_threshold = 0.0
ob_bond_012.location = (-1.589, -0.24, 2.738)
ob_bond_012.rotation_euler = (0.7854, 0.0, -0.7854)
ob_bond_012.scale = (0.0545, 0.0545, 0.455)
ob_bond_012.empty_display_type = 'ARROWS'
ob_bond_012.lineart.crease_threshold = 0.0
ob_atom_6_h_002.location = (-1.749, -0.3736, 0.3248)
ob_atom_6_h_002.rotation_euler = (0.0, -2.496, 0.7854)
ob_atom_6_h_002.scale = (1.09, 1.09, 1.09)
ob_atom_6_h_002.empty_display_type = 'ARROWS'
ob_atom_6_h_002.show_name = True
ob_atom_6_h_002.lineart.crease_threshold = 0.0
ob_bond_011.location = (-1.556, -0.18, 0.6883)
ob_bond_011.rotation_euler = (0.0, -2.496, 0.7854)
ob_bond_011.scale = (0.0545, 0.0545, 0.455)
ob_bond_011.empty_display_type = 'ARROWS'
ob_bond_011.lineart.crease_threshold = 0.0
ob_atom_1_o_003.location = (-1.362, -0.0125, 2.417)
ob_atom_1_o_003.rotation_euler = (0.7854, 0.0, -0.7854)
ob_atom_1_o_003.scale = (1.52, 1.52, 1.52)
ob_atom_1_o_003.empty_display_type = 'ARROWS'
ob_atom_1_o_003.show_name = True
ob_atom_1_o_003.lineart.crease_threshold = 0.0
ob_atom_6_h_001.location = (-1.776, 1.808, 0.3666)
ob_atom_6_h_001.rotation_euler = (-0.7854, -3.142, 0.7854)
ob_atom_6_h_001.scale = (1.09, 1.09, 1.09)
ob_atom_6_h_001.empty_display_type = 'ARROWS'
ob_atom_6_h_001.show_name = True
ob_atom_6_h_001.lineart.crease_threshold = 0.0
ob_bond_009.location = (-1.548, 1.58, 0.6883)
ob_bond_009.rotation_euler = (-0.7854, -3.142, 0.7854)
ob_bond_009.scale = (0.0545, 0.0545, 0.455)
ob_bond_009.empty_display_type = 'ARROWS'
ob_bond_009.lineart.crease_threshold = 0.0
ob_bond_008.location = (-1.36, 0.68, 1.043)
ob_bond_008.rotation_euler = (1.571, 0.0, 0.0)
ob_bond_008.scale = (0.076, 0.076, 0.68)
ob_bond_008.empty_display_type = 'ARROWS'
ob_bond_008.lineart.crease_threshold = 0.0
ob_bond_007.location = (-1.36, 1.36, 1.723)
ob_bond_007.scale = (0.076, 0.076, 0.68)
ob_bond_007.empty_display_type = 'ARROWS'
ob_bond_007.lineart.crease_threshold = 0.0
ob_atom_6_h.location = (0.4488, 1.825, 0.3818)
ob_atom_6_h.rotation_euler = (0.0, -3.927, 0.7854)
ob_atom_6_h.scale = (1.09, 1.09, 1.09)
ob_atom_6_h.empty_display_type = 'ARROWS'
ob_atom_6_h.show_name = True
ob_atom_6_h.lineart.crease_threshold = 0.0
ob_bond_006.location = (0.2213, 1.598, 0.7036)
ob_bond_006.rotation_euler = (0.0, -3.927, 0.7854)
ob_bond_006.scale = (0.0545, 0.0545, 0.455)
ob_bond_006.empty_display_type = 'ARROWS'
ob_bond_006.lineart.crease_threshold = 0.0
ob_atom_4_o_001.location = (-1.321, 1.353, 1.01)
ob_atom_4_o_001.rotation_euler = (1.571, -0.7854, -0.7854)
ob_atom_4_o_001.scale = (1.52, 1.52, 1.52)
ob_atom_4_o_001.empty_display_type = 'ARROWS'
ob_atom_4_o_001.show_name = True
ob_atom_4_o_001.lineart.crease_threshold = 0.0
ob_bond_005.location = (-0.68, 1.36, 1.043)
ob_bond_005.rotation_euler = (0.0, -1.571, 0.0)
ob_bond_005.scale = (0.076, 0.076, 0.68)
ob_bond_005.empty_display_type = 'ARROWS'
ob_bond_005.lineart.crease_threshold = 0.0
ob_atom_1_o_001.location = (0.01437, 1.322, 2.417)
ob_atom_1_o_001.rotation_euler = (-0.7854, 0.0, -0.7854)
ob_atom_1_o_001.scale = (1.52, 1.52, 1.52)
ob_atom_1_o_001.empty_display_type = 'ARROWS'
ob_atom_1_o_001.show_name = True
ob_atom_1_o_001.lineart.crease_threshold = 0.0
ob_bond_004.location = (0.0, 1.36, 1.723)
ob_bond_004.scale = (0.076, 0.076, 0.68)
ob_bond_004.empty_display_type = 'ARROWS'
ob_bond_004.lineart.crease_threshold = 0.0
ob_atom_5_o.location = (-0.006213, 1.37, 1.025)
ob_atom_5_o.rotation_euler = (-1.571, -0.7854, 0.7854)
ob_atom_5_o.scale = (1.52, 1.52, 1.52)
ob_atom_5_o.empty_display_type = 'ARROWS'
ob_atom_5_o.show_name = True
ob_atom_5_o.lineart.crease_threshold = 0.0
ob_bond_003.location = (0.0, 0.68, 1.043)
ob_bond_003.rotation_euler = (-1.571, 0.0, 0.0)
ob_bond_003.scale = (0.076, 0.076, 0.68)
ob_bond_003.empty_display_type = 'ARROWS'
ob_bond_003.lineart.crease_threshold = 0.0
ob_bond_002.location = (-0.68, 0.0, 1.043)
ob_bond_002.rotation_euler = (0.0, -1.571, 0.0)
ob_bond_002.scale = (0.076, 0.076, 0.68)
ob_bond_002.empty_display_type = 'ARROWS'
ob_bond_002.lineart.crease_threshold = 0.0
ob_atom_3_h.location = (0.4484, -0.4525, 0.4016)
ob_atom_3_h.rotation_euler = (2.356, 0.0, 0.7854)
ob_atom_3_h.scale = (1.09, 1.09, 1.09)
ob_atom_3_h.empty_display_type = 'ARROWS'
ob_atom_3_h.show_name = True
ob_atom_3_h.lineart.crease_threshold = 0.0
ob_bond_001.location = (0.2209, -0.225, 0.7233)
ob_bond_001.rotation_euler = (2.356, 0.0, 0.7854)
ob_bond_001.scale = (0.0545, 0.0545, 0.455)
ob_bond_001.empty_display_type = 'ARROWS'
ob_bond_001.lineart.crease_threshold = 0.0
ob_atom_1_o.location = (-0.002883, -0.0025, 2.407)
ob_atom_1_o.rotation_euler = (0.0, 0.7854, -0.7854)
ob_atom_1_o.scale = (1.52, 1.52, 1.52)
ob_atom_1_o.empty_display_type = 'ARROWS'
ob_atom_1_o.show_name = True
ob_atom_1_o.lineart.crease_threshold = 0.0
ob_bond.location = (0.0, 0.0, 1.723)
ob_bond.scale = (0.076, 0.076, 0.68)
ob_bond.empty_display_type = 'ARROWS'
ob_bond.lineart.crease_threshold = 0.0
ob_atom_0_o.location = (-0.006632, 0.0025, 1.045)
ob_atom_0_o.rotation_euler = (0.7854, 0.0, 0.7854)
ob_atom_0_o.scale = (1.52, 1.52, 1.52)
ob_atom_0_o.empty_display_type = 'ARROWS'
ob_atom_0_o.show_name = True
ob_atom_0_o.lineart.crease_threshold = 0.0
ob_lamp.location = (4.076, 1.005, 8.722)
ob_lamp.rotation_euler = (0.6503, 0.05522, 1.866)
ob_lamp.lock_rotations_4d = False
ob_lamp.empty_display_type = 'ARROWS'
ob_lamp.color = (0.0, 0.0, 0.0, 0.0)
ob_lamp.lineart.crease_threshold = 0.0
ob_camera.location = (7.481, -6.508, 5.344)
ob_camera.rotation_euler = (1.109, 0.01082, 0.8149)
ob_camera.lock_rotations_4d = False
ob_camera.empty_display_type = 'ARROWS'
ob_camera.color = (0.0, 0.0, 0.0, 0.0)
ob_camera.display_type = 'WIRE'
ob_camera.lineart.crease_threshold = 0.0

# ---- collection membership
col_collection_1.objects.link(ob_atom_1_h_003)
col_collection_1.objects.link(ob_bond_020)
col_collection_1.objects.link(ob_bond_019)
col_collection_1.objects.link(ob_atom_1_h_002)
col_collection_1.objects.link(ob_bond_018)
col_collection_1.objects.link(ob_bond_017)
col_collection_1.objects.link(ob_atom_1_h_001)
col_collection_1.objects.link(ob_bond_016)
col_collection_1.objects.link(ob_atom_6_o)
col_collection_1.objects.link(ob_bond_015)
col_collection_1.objects.link(ob_atom_5_o_001)
col_collection_1.objects.link(ob_bond_014)
col_collection_1.objects.link(ob_bond_013)
col_collection_1.objects.link(ob_atom_1_h)
col_collection_1.objects.link(ob_bond_012)
col_collection_1.objects.link(ob_atom_6_h_002)
col_collection_1.objects.link(ob_bond_011)
col_collection_1.objects.link(ob_atom_1_o_003)
col_collection_1.objects.link(ob_atom_6_h_001)
col_collection_1.objects.link(ob_bond_009)
col_collection_1.objects.link(ob_bond_008)
col_collection_1.objects.link(ob_bond_007)
col_collection_1.objects.link(ob_atom_6_h)
col_collection_1.objects.link(ob_bond_006)
col_collection_1.objects.link(ob_atom_4_o_001)
col_collection_1.objects.link(ob_bond_005)
col_collection_1.objects.link(ob_atom_1_o_001)
col_collection_1.objects.link(ob_bond_004)
col_collection_1.objects.link(ob_atom_5_o)
col_collection_1.objects.link(ob_bond_003)
col_collection_1.objects.link(ob_bond_002)
col_collection_1.objects.link(ob_atom_3_h)
col_collection_1.objects.link(ob_bond_001)
col_collection_1.objects.link(ob_atom_1_o)
col_collection_1.objects.link(ob_bond)
col_collection_1.objects.link(ob_atom_0_o)
col_collection_1.objects.link(ob_lamp)
col_collection_1.objects.link(ob_camera)

# ---- scene / render settings (as saved in the file)
scene.camera = ob_camera
scene.frame_start = 1; scene.frame_end = 250; scene.frame_set(1)
scene.render.engine = 'BLENDER_EEVEE_NEXT'
scene.render.image_settings.color_mode = 'RGB'
scene.render.image_settings.compression = 90
scene.render.resolution_percentage = 50
scene.render.dither_intensity = 0.0
scene.render.bake_margin = 2
scene.render.bake_bias = 0.0
scene.cycles.use_denoising = False
scene.cycles.samples = 10
scene.cycles.sampling_pattern = 'TABULATED_SOBOL'
scene.cycles.light_sampling_threshold = 0.0
scene.cycles.use_adaptive_sampling = False
scene.cycles.use_light_tree = False
scene.cycles.blur_glossy = 0.0
scene.cycles.volume_bounces = 1
scene.cycles.pixel_filter_type = 'GAUSSIAN'
scene.cycles.sample_clamp_indirect = 0.0
scene.view_settings.view_transform = 'Standard'
bpy.context.view_layer.update()
